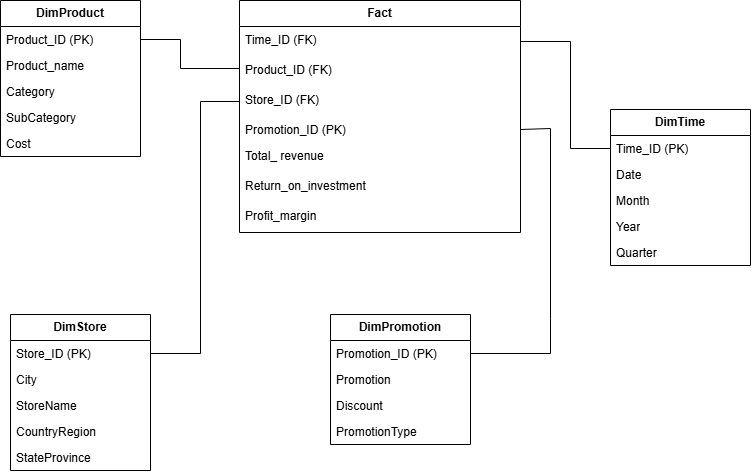

The diagram above was exported from draw.io. Its source (the exported page's mxGraphModel, read from the mxfile embedded in the PNG):
<mxGraphModel dx="1461" dy="759" grid="1" gridSize="10" guides="1" tooltips="1" connect="1" arrows="1" fold="1" page="1" pageScale="1" pageWidth="827" pageHeight="1169" math="0" shadow="0">
  <root>
    <mxCell id="0" />
    <mxCell id="1" parent="0" />
    <mxCell id="I5cbCbXpAP6YB187EPHY-1" value="&lt;b&gt;Fact&lt;/b&gt;" style="swimlane;fontStyle=0;childLayout=stackLayout;horizontal=1;startSize=26;fillColor=none;horizontalStack=0;resizeParent=1;resizeParentMax=0;resizeLast=0;collapsible=1;marginBottom=0;whiteSpace=wrap;html=1;" parent="1" vertex="1">
      <mxGeometry x="299" y="452" width="281" height="232" as="geometry" />
    </mxCell>
    <mxCell id="I5cbCbXpAP6YB187EPHY-58" value="Time_ID (FK)" style="text;strokeColor=none;fillColor=none;align=left;verticalAlign=top;spacingLeft=4;spacingRight=4;overflow=hidden;rotatable=0;points=[[0,0.5],[1,0.5]];portConstraint=eastwest;whiteSpace=wrap;html=1;" parent="I5cbCbXpAP6YB187EPHY-1" vertex="1">
      <mxGeometry y="26" width="281" height="30" as="geometry" />
    </mxCell>
    <mxCell id="I5cbCbXpAP6YB187EPHY-59" value="Product_ID (FK)" style="text;strokeColor=none;fillColor=none;align=left;verticalAlign=top;spacingLeft=4;spacingRight=4;overflow=hidden;rotatable=0;points=[[0,0.5],[1,0.5]];portConstraint=eastwest;whiteSpace=wrap;html=1;" parent="I5cbCbXpAP6YB187EPHY-1" vertex="1">
      <mxGeometry y="56" width="281" height="30" as="geometry" />
    </mxCell>
    <mxCell id="I5cbCbXpAP6YB187EPHY-60" value="Store_ID (FK)" style="text;strokeColor=none;fillColor=none;align=left;verticalAlign=top;spacingLeft=4;spacingRight=4;overflow=hidden;rotatable=0;points=[[0,0.5],[1,0.5]];portConstraint=eastwest;whiteSpace=wrap;html=1;" parent="I5cbCbXpAP6YB187EPHY-1" vertex="1">
      <mxGeometry y="86" width="281" height="30" as="geometry" />
    </mxCell>
    <mxCell id="7SJ4ZumKcvzz0aS2o8C_-12" value="Promotion_ID (PK)" style="text;strokeColor=none;fillColor=none;align=left;verticalAlign=top;spacingLeft=4;spacingRight=4;overflow=hidden;rotatable=0;points=[[0,0.5],[1,0.5]];portConstraint=eastwest;whiteSpace=wrap;html=1;" parent="I5cbCbXpAP6YB187EPHY-1" vertex="1">
      <mxGeometry y="116" width="281" height="26" as="geometry" />
    </mxCell>
    <mxCell id="I5cbCbXpAP6YB187EPHY-10" value="Total_ revenue&lt;div&gt;&lt;br&gt;&lt;/div&gt;" style="text;strokeColor=none;fillColor=none;align=left;verticalAlign=top;spacingLeft=4;spacingRight=4;overflow=hidden;rotatable=0;points=[[0,0.5],[1,0.5]];portConstraint=eastwest;whiteSpace=wrap;html=1;" parent="I5cbCbXpAP6YB187EPHY-1" vertex="1">
      <mxGeometry y="142" width="281" height="30" as="geometry" />
    </mxCell>
    <mxCell id="7SJ4ZumKcvzz0aS2o8C_-2" value="Return_on_investment" style="text;strokeColor=none;fillColor=none;align=left;verticalAlign=top;spacingLeft=4;spacingRight=4;overflow=hidden;rotatable=0;points=[[0,0.5],[1,0.5]];portConstraint=eastwest;whiteSpace=wrap;html=1;" parent="I5cbCbXpAP6YB187EPHY-1" vertex="1">
      <mxGeometry y="172" width="281" height="30" as="geometry" />
    </mxCell>
    <mxCell id="7SJ4ZumKcvzz0aS2o8C_-3" value="Profit_margin" style="text;strokeColor=none;fillColor=none;align=left;verticalAlign=top;spacingLeft=4;spacingRight=4;overflow=hidden;rotatable=0;points=[[0,0.5],[1,0.5]];portConstraint=eastwest;whiteSpace=wrap;html=1;" parent="I5cbCbXpAP6YB187EPHY-1" vertex="1">
      <mxGeometry y="202" width="281" height="30" as="geometry" />
    </mxCell>
    <mxCell id="I5cbCbXpAP6YB187EPHY-12" value="&lt;b&gt;DimProduct&lt;/b&gt;" style="swimlane;fontStyle=0;childLayout=stackLayout;horizontal=1;startSize=26;fillColor=none;horizontalStack=0;resizeParent=1;resizeParentMax=0;resizeLast=0;collapsible=1;marginBottom=0;whiteSpace=wrap;html=1;" parent="1" vertex="1">
      <mxGeometry x="60" y="452" width="140" height="156" as="geometry" />
    </mxCell>
    <mxCell id="I5cbCbXpAP6YB187EPHY-13" value="Product_ID (PK)" style="text;strokeColor=none;fillColor=none;align=left;verticalAlign=top;spacingLeft=4;spacingRight=4;overflow=hidden;rotatable=0;points=[[0,0.5],[1,0.5]];portConstraint=eastwest;whiteSpace=wrap;html=1;" parent="I5cbCbXpAP6YB187EPHY-12" vertex="1">
      <mxGeometry y="26" width="140" height="26" as="geometry" />
    </mxCell>
    <mxCell id="I5cbCbXpAP6YB187EPHY-14" value="Product_name" style="text;strokeColor=none;fillColor=none;align=left;verticalAlign=top;spacingLeft=4;spacingRight=4;overflow=hidden;rotatable=0;points=[[0,0.5],[1,0.5]];portConstraint=eastwest;whiteSpace=wrap;html=1;" parent="I5cbCbXpAP6YB187EPHY-12" vertex="1">
      <mxGeometry y="52" width="140" height="26" as="geometry" />
    </mxCell>
    <mxCell id="I5cbCbXpAP6YB187EPHY-15" value="Category" style="text;strokeColor=none;fillColor=none;align=left;verticalAlign=top;spacingLeft=4;spacingRight=4;overflow=hidden;rotatable=0;points=[[0,0.5],[1,0.5]];portConstraint=eastwest;whiteSpace=wrap;html=1;" parent="I5cbCbXpAP6YB187EPHY-12" vertex="1">
      <mxGeometry y="78" width="140" height="26" as="geometry" />
    </mxCell>
    <mxCell id="I5cbCbXpAP6YB187EPHY-16" value="SubCategory" style="text;strokeColor=none;fillColor=none;align=left;verticalAlign=top;spacingLeft=4;spacingRight=4;overflow=hidden;rotatable=0;points=[[0,0.5],[1,0.5]];portConstraint=eastwest;whiteSpace=wrap;html=1;" parent="I5cbCbXpAP6YB187EPHY-12" vertex="1">
      <mxGeometry y="104" width="140" height="26" as="geometry" />
    </mxCell>
    <mxCell id="6jmNGZD7twGmW7vPHGVp-2" value="Cost" style="text;strokeColor=none;fillColor=none;align=left;verticalAlign=top;spacingLeft=4;spacingRight=4;overflow=hidden;rotatable=0;points=[[0,0.5],[1,0.5]];portConstraint=eastwest;whiteSpace=wrap;html=1;" parent="I5cbCbXpAP6YB187EPHY-12" vertex="1">
      <mxGeometry y="130" width="140" height="26" as="geometry" />
    </mxCell>
    <mxCell id="I5cbCbXpAP6YB187EPHY-20" value="&lt;b&gt;DimTime&lt;/b&gt;" style="swimlane;fontStyle=0;childLayout=stackLayout;horizontal=1;startSize=26;fillColor=none;horizontalStack=0;resizeParent=1;resizeParentMax=0;resizeLast=0;collapsible=1;marginBottom=0;whiteSpace=wrap;html=1;" parent="1" vertex="1">
      <mxGeometry x="670" y="561" width="140" height="156" as="geometry" />
    </mxCell>
    <mxCell id="I5cbCbXpAP6YB187EPHY-21" value="Time_ID (PK)" style="text;strokeColor=none;fillColor=none;align=left;verticalAlign=top;spacingLeft=4;spacingRight=4;overflow=hidden;rotatable=0;points=[[0,0.5],[1,0.5]];portConstraint=eastwest;whiteSpace=wrap;html=1;" parent="I5cbCbXpAP6YB187EPHY-20" vertex="1">
      <mxGeometry y="26" width="140" height="26" as="geometry" />
    </mxCell>
    <mxCell id="I5cbCbXpAP6YB187EPHY-22" value="Date" style="text;strokeColor=none;fillColor=none;align=left;verticalAlign=top;spacingLeft=4;spacingRight=4;overflow=hidden;rotatable=0;points=[[0,0.5],[1,0.5]];portConstraint=eastwest;whiteSpace=wrap;html=1;" parent="I5cbCbXpAP6YB187EPHY-20" vertex="1">
      <mxGeometry y="52" width="140" height="26" as="geometry" />
    </mxCell>
    <mxCell id="I5cbCbXpAP6YB187EPHY-23" value="Month" style="text;strokeColor=none;fillColor=none;align=left;verticalAlign=top;spacingLeft=4;spacingRight=4;overflow=hidden;rotatable=0;points=[[0,0.5],[1,0.5]];portConstraint=eastwest;whiteSpace=wrap;html=1;" parent="I5cbCbXpAP6YB187EPHY-20" vertex="1">
      <mxGeometry y="78" width="140" height="26" as="geometry" />
    </mxCell>
    <mxCell id="I5cbCbXpAP6YB187EPHY-24" value="Year" style="text;strokeColor=none;fillColor=none;align=left;verticalAlign=top;spacingLeft=4;spacingRight=4;overflow=hidden;rotatable=0;points=[[0,0.5],[1,0.5]];portConstraint=eastwest;whiteSpace=wrap;html=1;" parent="I5cbCbXpAP6YB187EPHY-20" vertex="1">
      <mxGeometry y="104" width="140" height="26" as="geometry" />
    </mxCell>
    <mxCell id="I5cbCbXpAP6YB187EPHY-25" value="Quarter" style="text;strokeColor=none;fillColor=none;align=left;verticalAlign=top;spacingLeft=4;spacingRight=4;overflow=hidden;rotatable=0;points=[[0,0.5],[1,0.5]];portConstraint=eastwest;whiteSpace=wrap;html=1;" parent="I5cbCbXpAP6YB187EPHY-20" vertex="1">
      <mxGeometry y="130" width="140" height="26" as="geometry" />
    </mxCell>
    <mxCell id="I5cbCbXpAP6YB187EPHY-76" value="" style="endArrow=none;html=1;rounded=0;exitX=1;exitY=0.5;exitDx=0;exitDy=0;entryX=0;entryY=0.5;entryDx=0;entryDy=0;" parent="1" source="I5cbCbXpAP6YB187EPHY-13" edge="1">
      <mxGeometry width="50" height="50" relative="1" as="geometry">
        <mxPoint x="209" y="522" as="sourcePoint" />
        <mxPoint x="299" y="520" as="targetPoint" />
        <Array as="points">
          <mxPoint x="240" y="491" />
          <mxPoint x="240" y="520" />
        </Array>
      </mxGeometry>
    </mxCell>
    <mxCell id="I5cbCbXpAP6YB187EPHY-77" value="" style="endArrow=none;html=1;rounded=0;exitX=0;exitY=0.5;exitDx=0;exitDy=0;entryX=1;entryY=0.5;entryDx=0;entryDy=0;" parent="1" source="I5cbCbXpAP6YB187EPHY-60" target="-oiGUm-IvZEJ6KtapiBx-2" edge="1">
      <mxGeometry width="50" height="50" relative="1" as="geometry">
        <mxPoint x="290" y="550" as="sourcePoint" />
        <mxPoint x="220" y="805" as="targetPoint" />
        <Array as="points">
          <mxPoint x="260" y="553" />
          <mxPoint x="260" y="805" />
        </Array>
      </mxGeometry>
    </mxCell>
    <mxCell id="raNAu8y-3YixeKr9AfM_-2" value="" style="endArrow=none;html=1;rounded=0;exitX=1;exitY=0.5;exitDx=0;exitDy=0;entryX=0;entryY=0.5;entryDx=0;entryDy=0;" parent="1" source="I5cbCbXpAP6YB187EPHY-58" target="I5cbCbXpAP6YB187EPHY-21" edge="1">
      <mxGeometry width="50" height="50" relative="1" as="geometry">
        <mxPoint x="630" y="530" as="sourcePoint" />
        <mxPoint x="680" y="480" as="targetPoint" />
        <Array as="points">
          <mxPoint x="630" y="493" />
          <mxPoint x="630" y="600" />
        </Array>
      </mxGeometry>
    </mxCell>
    <mxCell id="-oiGUm-IvZEJ6KtapiBx-1" value="&lt;b&gt;DimStore&lt;/b&gt;" style="swimlane;fontStyle=0;childLayout=stackLayout;horizontal=1;startSize=26;fillColor=none;horizontalStack=0;resizeParent=1;resizeParentMax=0;resizeLast=0;collapsible=1;marginBottom=0;whiteSpace=wrap;html=1;" parent="1" vertex="1">
      <mxGeometry x="70" y="766" width="140" height="156" as="geometry" />
    </mxCell>
    <mxCell id="-oiGUm-IvZEJ6KtapiBx-2" value="Store_ID (PK)" style="text;strokeColor=none;fillColor=none;align=left;verticalAlign=top;spacingLeft=4;spacingRight=4;overflow=hidden;rotatable=0;points=[[0,0.5],[1,0.5]];portConstraint=eastwest;whiteSpace=wrap;html=1;" parent="-oiGUm-IvZEJ6KtapiBx-1" vertex="1">
      <mxGeometry y="26" width="140" height="26" as="geometry" />
    </mxCell>
    <mxCell id="-oiGUm-IvZEJ6KtapiBx-5" value="City&lt;div&gt;&lt;br&gt;&lt;/div&gt;" style="text;strokeColor=none;fillColor=none;align=left;verticalAlign=top;spacingLeft=4;spacingRight=4;overflow=hidden;rotatable=0;points=[[0,0.5],[1,0.5]];portConstraint=eastwest;whiteSpace=wrap;html=1;" parent="-oiGUm-IvZEJ6KtapiBx-1" vertex="1">
      <mxGeometry y="52" width="140" height="26" as="geometry" />
    </mxCell>
    <mxCell id="-oiGUm-IvZEJ6KtapiBx-3" value="StoreName" style="text;strokeColor=none;fillColor=none;align=left;verticalAlign=top;spacingLeft=4;spacingRight=4;overflow=hidden;rotatable=0;points=[[0,0.5],[1,0.5]];portConstraint=eastwest;whiteSpace=wrap;html=1;" parent="-oiGUm-IvZEJ6KtapiBx-1" vertex="1">
      <mxGeometry y="78" width="140" height="26" as="geometry" />
    </mxCell>
    <mxCell id="-oiGUm-IvZEJ6KtapiBx-4" value="CountryRegion" style="text;strokeColor=none;fillColor=none;align=left;verticalAlign=top;spacingLeft=4;spacingRight=4;overflow=hidden;rotatable=0;points=[[0,0.5],[1,0.5]];portConstraint=eastwest;whiteSpace=wrap;html=1;" parent="-oiGUm-IvZEJ6KtapiBx-1" vertex="1">
      <mxGeometry y="104" width="140" height="26" as="geometry" />
    </mxCell>
    <mxCell id="-oiGUm-IvZEJ6KtapiBx-8" value="&lt;div&gt;StateProvince&lt;/div&gt;" style="text;strokeColor=none;fillColor=none;align=left;verticalAlign=top;spacingLeft=4;spacingRight=4;overflow=hidden;rotatable=0;points=[[0,0.5],[1,0.5]];portConstraint=eastwest;whiteSpace=wrap;html=1;" parent="-oiGUm-IvZEJ6KtapiBx-1" vertex="1">
      <mxGeometry y="130" width="140" height="26" as="geometry" />
    </mxCell>
    <mxCell id="7SJ4ZumKcvzz0aS2o8C_-5" value="&lt;b&gt;DimPromotion&lt;/b&gt;" style="swimlane;fontStyle=0;childLayout=stackLayout;horizontal=1;startSize=26;fillColor=none;horizontalStack=0;resizeParent=1;resizeParentMax=0;resizeLast=0;collapsible=1;marginBottom=0;whiteSpace=wrap;html=1;" parent="1" vertex="1">
      <mxGeometry x="390" y="766" width="140" height="130" as="geometry" />
    </mxCell>
    <mxCell id="7SJ4ZumKcvzz0aS2o8C_-6" value="Promotion_ID (PK)" style="text;strokeColor=none;fillColor=none;align=left;verticalAlign=top;spacingLeft=4;spacingRight=4;overflow=hidden;rotatable=0;points=[[0,0.5],[1,0.5]];portConstraint=eastwest;whiteSpace=wrap;html=1;" parent="7SJ4ZumKcvzz0aS2o8C_-5" vertex="1">
      <mxGeometry y="26" width="140" height="26" as="geometry" />
    </mxCell>
    <mxCell id="7SJ4ZumKcvzz0aS2o8C_-7" value="Promotion&lt;br&gt;&lt;div&gt;&lt;br&gt;&lt;/div&gt;" style="text;strokeColor=none;fillColor=none;align=left;verticalAlign=top;spacingLeft=4;spacingRight=4;overflow=hidden;rotatable=0;points=[[0,0.5],[1,0.5]];portConstraint=eastwest;whiteSpace=wrap;html=1;" parent="7SJ4ZumKcvzz0aS2o8C_-5" vertex="1">
      <mxGeometry y="52" width="140" height="26" as="geometry" />
    </mxCell>
    <mxCell id="7SJ4ZumKcvzz0aS2o8C_-8" value="Discount" style="text;strokeColor=none;fillColor=none;align=left;verticalAlign=top;spacingLeft=4;spacingRight=4;overflow=hidden;rotatable=0;points=[[0,0.5],[1,0.5]];portConstraint=eastwest;whiteSpace=wrap;html=1;" parent="7SJ4ZumKcvzz0aS2o8C_-5" vertex="1">
      <mxGeometry y="78" width="140" height="26" as="geometry" />
    </mxCell>
    <mxCell id="7SJ4ZumKcvzz0aS2o8C_-9" value="PromotionType" style="text;strokeColor=none;fillColor=none;align=left;verticalAlign=top;spacingLeft=4;spacingRight=4;overflow=hidden;rotatable=0;points=[[0,0.5],[1,0.5]];portConstraint=eastwest;whiteSpace=wrap;html=1;" parent="7SJ4ZumKcvzz0aS2o8C_-5" vertex="1">
      <mxGeometry y="104" width="140" height="26" as="geometry" />
    </mxCell>
    <mxCell id="7SJ4ZumKcvzz0aS2o8C_-13" value="" style="endArrow=none;html=1;rounded=0;exitX=1;exitY=0.5;exitDx=0;exitDy=0;entryX=1;entryY=0.5;entryDx=0;entryDy=0;" parent="1" source="7SJ4ZumKcvzz0aS2o8C_-12" target="7SJ4ZumKcvzz0aS2o8C_-6" edge="1">
      <mxGeometry width="50" height="50" relative="1" as="geometry">
        <mxPoint x="620" y="730" as="sourcePoint" />
        <mxPoint x="710" y="837" as="targetPoint" />
        <Array as="points">
          <mxPoint x="610" y="580" />
          <mxPoint x="610" y="770" />
          <mxPoint x="610" y="805" />
        </Array>
      </mxGeometry>
    </mxCell>
  </root>
</mxGraphModel>